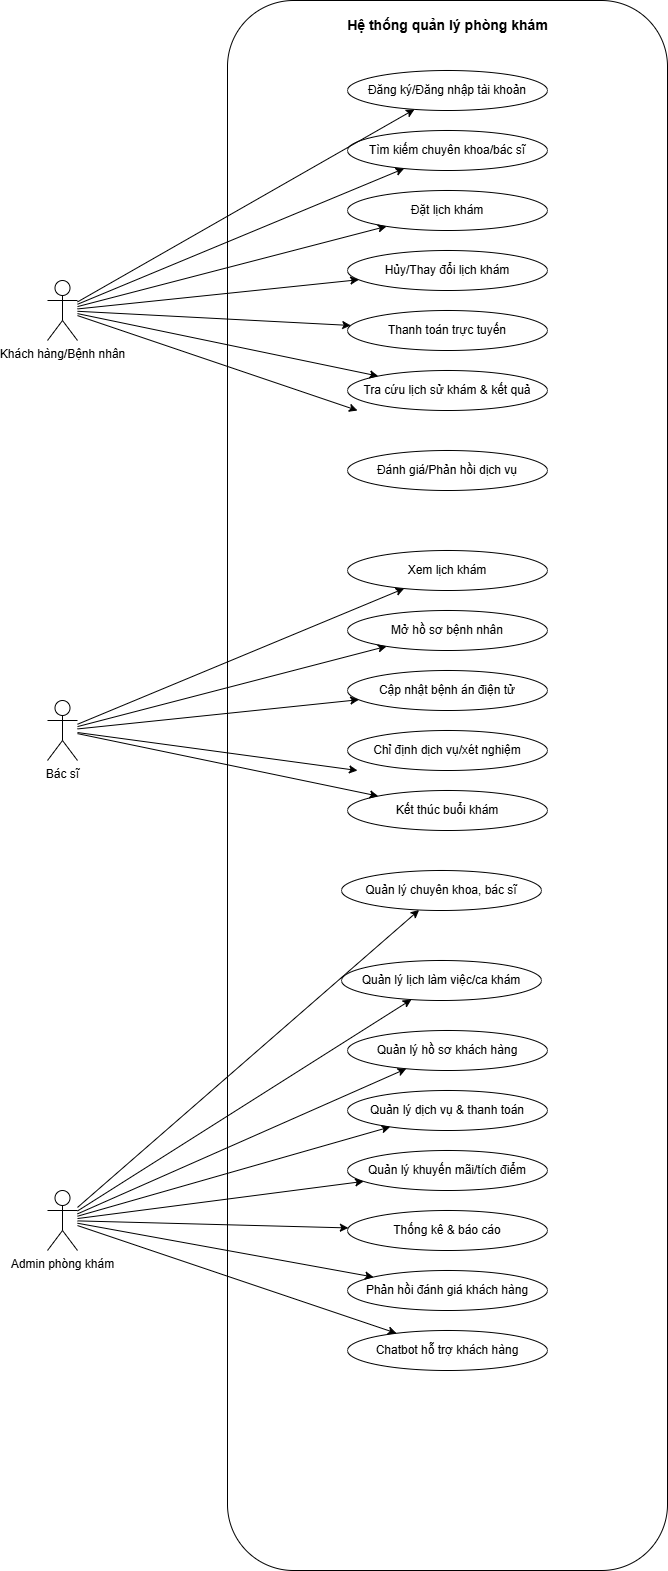

The diagram above was exported from draw.io. Its source (the exported page's mxGraphModel, read from the mxfile embedded in the PNG):
<mxGraphModel dx="1042" dy="626" grid="1" gridSize="10" guides="1" tooltips="1" connect="1" arrows="1" fold="1" page="1" pageScale="1" pageWidth="827" pageHeight="1169" math="0" shadow="0">
  <root>
    <mxCell id="0" />
    <mxCell id="1" parent="0" />
    <mxCell id="CgY9eS5K5l1e71i4gYqC-41" value="Hệ thống quản lý phòng khám" style="text;html=1;align=center;verticalAlign=middle;resizable=0;points=[];autosize=1;strokeColor=none;fillColor=none;fontStyle=1;fontSize=14;labelBackgroundColor=none;" parent="1" vertex="1">
      <mxGeometry x="400" y="40" width="240" height="30" as="geometry" />
    </mxCell>
    <mxCell id="CgY9eS5K5l1e71i4gYqC-40" value="" style="rounded=1;whiteSpace=wrap;html=1;fillColor=none;labelBackgroundColor=none;" parent="1" vertex="1">
      <mxGeometry x="300" y="30" width="440" height="1570" as="geometry" />
    </mxCell>
    <mxCell id="CgY9eS5K5l1e71i4gYqC-1" value="Khách hàng/Bệnh nhân" style="shape=umlActor;verticalLabelPosition=bottom;verticalAlign=top;html=1;outlineConnect=0;labelBackgroundColor=none;" parent="1" vertex="1">
      <mxGeometry x="120" y="310" width="30" height="60" as="geometry" />
    </mxCell>
    <mxCell id="CgY9eS5K5l1e71i4gYqC-2" value="Bác sĩ" style="shape=umlActor;verticalLabelPosition=bottom;verticalAlign=top;html=1;outlineConnect=0;labelBackgroundColor=none;" parent="1" vertex="1">
      <mxGeometry x="120" y="730" width="30" height="60" as="geometry" />
    </mxCell>
    <mxCell id="CgY9eS5K5l1e71i4gYqC-3" value="Admin phòng khám" style="shape=umlActor;verticalLabelPosition=bottom;verticalAlign=top;html=1;outlineConnect=0;labelBackgroundColor=none;" parent="1" vertex="1">
      <mxGeometry x="120" y="1220" width="30" height="60" as="geometry" />
    </mxCell>
    <mxCell id="CgY9eS5K5l1e71i4gYqC-4" value="Đăng ký/Đăng nhập tài khoản" style="ellipse;whiteSpace=wrap;html=1;labelBackgroundColor=none;" parent="1" vertex="1">
      <mxGeometry x="420" y="100" width="200" height="40" as="geometry" />
    </mxCell>
    <mxCell id="CgY9eS5K5l1e71i4gYqC-5" value="Tìm kiếm chuyên khoa/bác sĩ" style="ellipse;whiteSpace=wrap;html=1;labelBackgroundColor=none;" parent="1" vertex="1">
      <mxGeometry x="420" y="160" width="200" height="40" as="geometry" />
    </mxCell>
    <mxCell id="CgY9eS5K5l1e71i4gYqC-6" value="Đặt lịch khám" style="ellipse;whiteSpace=wrap;html=1;labelBackgroundColor=none;" parent="1" vertex="1">
      <mxGeometry x="420" y="220" width="200" height="40" as="geometry" />
    </mxCell>
    <mxCell id="CgY9eS5K5l1e71i4gYqC-7" value="Hủy/Thay đổi lịch khám" style="ellipse;whiteSpace=wrap;html=1;labelBackgroundColor=none;" parent="1" vertex="1">
      <mxGeometry x="420" y="280" width="200" height="40" as="geometry" />
    </mxCell>
    <mxCell id="CgY9eS5K5l1e71i4gYqC-8" value="Thanh toán trực tuyến" style="ellipse;whiteSpace=wrap;html=1;labelBackgroundColor=none;" parent="1" vertex="1">
      <mxGeometry x="420" y="340" width="200" height="40" as="geometry" />
    </mxCell>
    <mxCell id="CgY9eS5K5l1e71i4gYqC-9" value="Tra cứu lịch sử khám &amp; kết quả" style="ellipse;whiteSpace=wrap;html=1;labelBackgroundColor=none;" parent="1" vertex="1">
      <mxGeometry x="420" y="400" width="200" height="40" as="geometry" />
    </mxCell>
    <mxCell id="CgY9eS5K5l1e71i4gYqC-10" value="Đánh giá/Phản hồi dịch vụ" style="ellipse;whiteSpace=wrap;html=1;labelBackgroundColor=none;" parent="1" vertex="1">
      <mxGeometry x="420" y="480" width="200" height="40" as="geometry" />
    </mxCell>
    <mxCell id="CgY9eS5K5l1e71i4gYqC-11" value="Xem lịch khám" style="ellipse;whiteSpace=wrap;html=1;labelBackgroundColor=none;" parent="1" vertex="1">
      <mxGeometry x="420" y="580" width="200" height="40" as="geometry" />
    </mxCell>
    <mxCell id="CgY9eS5K5l1e71i4gYqC-12" value="Mở hồ sơ bệnh nhân" style="ellipse;whiteSpace=wrap;html=1;labelBackgroundColor=none;" parent="1" vertex="1">
      <mxGeometry x="420" y="640" width="200" height="40" as="geometry" />
    </mxCell>
    <mxCell id="CgY9eS5K5l1e71i4gYqC-13" value="Cập nhật bệnh án điện tử" style="ellipse;whiteSpace=wrap;html=1;labelBackgroundColor=none;" parent="1" vertex="1">
      <mxGeometry x="420" y="700" width="200" height="40" as="geometry" />
    </mxCell>
    <mxCell id="CgY9eS5K5l1e71i4gYqC-14" value="Chỉ định dịch vụ/xét nghiệm" style="ellipse;whiteSpace=wrap;html=1;labelBackgroundColor=none;" parent="1" vertex="1">
      <mxGeometry x="420" y="760" width="200" height="40" as="geometry" />
    </mxCell>
    <mxCell id="CgY9eS5K5l1e71i4gYqC-15" value="Kết thúc buổi khám" style="ellipse;whiteSpace=wrap;html=1;labelBackgroundColor=none;" parent="1" vertex="1">
      <mxGeometry x="420" y="820" width="200" height="40" as="geometry" />
    </mxCell>
    <mxCell id="CgY9eS5K5l1e71i4gYqC-16" value="Quản lý chuyên khoa, bác sĩ" style="ellipse;whiteSpace=wrap;html=1;labelBackgroundColor=none;" parent="1" vertex="1">
      <mxGeometry x="414" y="900" width="200" height="40" as="geometry" />
    </mxCell>
    <mxCell id="CgY9eS5K5l1e71i4gYqC-17" value="Quản lý lịch làm việc/ca khám" style="ellipse;whiteSpace=wrap;html=1;labelBackgroundColor=none;" parent="1" vertex="1">
      <mxGeometry x="414" y="990" width="200" height="40" as="geometry" />
    </mxCell>
    <mxCell id="CgY9eS5K5l1e71i4gYqC-18" value="Quản lý hồ sơ khách hàng" style="ellipse;whiteSpace=wrap;html=1;labelBackgroundColor=none;" parent="1" vertex="1">
      <mxGeometry x="420" y="1060" width="200" height="40" as="geometry" />
    </mxCell>
    <mxCell id="CgY9eS5K5l1e71i4gYqC-19" value="Quản lý dịch vụ &amp; thanh toán" style="ellipse;whiteSpace=wrap;html=1;labelBackgroundColor=none;" parent="1" vertex="1">
      <mxGeometry x="420" y="1120" width="200" height="40" as="geometry" />
    </mxCell>
    <mxCell id="CgY9eS5K5l1e71i4gYqC-20" value="Quản lý khuyến mãi/tích điểm" style="ellipse;whiteSpace=wrap;html=1;labelBackgroundColor=none;" parent="1" vertex="1">
      <mxGeometry x="420" y="1180" width="200" height="40" as="geometry" />
    </mxCell>
    <mxCell id="CgY9eS5K5l1e71i4gYqC-21" value="Thống kê &amp; báo cáo" style="ellipse;whiteSpace=wrap;html=1;labelBackgroundColor=none;" parent="1" vertex="1">
      <mxGeometry x="420" y="1240" width="200" height="40" as="geometry" />
    </mxCell>
    <mxCell id="CgY9eS5K5l1e71i4gYqC-22" value="Phản hồi đánh giá khách hàng" style="ellipse;whiteSpace=wrap;html=1;labelBackgroundColor=none;" parent="1" vertex="1">
      <mxGeometry x="420" y="1300" width="200" height="40" as="geometry" />
    </mxCell>
    <mxCell id="CgY9eS5K5l1e71i4gYqC-23" value="Chatbot hỗ trợ khách hàng" style="ellipse;whiteSpace=wrap;html=1;labelBackgroundColor=none;" parent="1" vertex="1">
      <mxGeometry x="420" y="1360" width="200" height="40" as="geometry" />
    </mxCell>
    <mxCell id="CgY9eS5K5l1e71i4gYqC-24" value="" style="endArrow=classic;html=1;rounded=0;labelBackgroundColor=none;fontColor=default;" parent="1" source="CgY9eS5K5l1e71i4gYqC-1" target="CgY9eS5K5l1e71i4gYqC-4" edge="1">
      <mxGeometry width="50" height="50" relative="1" as="geometry">
        <mxPoint x="390" y="440" as="sourcePoint" />
        <mxPoint x="440" y="390" as="targetPoint" />
      </mxGeometry>
    </mxCell>
    <mxCell id="CgY9eS5K5l1e71i4gYqC-25" value="" style="endArrow=classic;html=1;rounded=0;labelBackgroundColor=none;fontColor=default;" parent="1" source="CgY9eS5K5l1e71i4gYqC-1" target="CgY9eS5K5l1e71i4gYqC-5" edge="1">
      <mxGeometry width="50" height="50" relative="1" as="geometry">
        <mxPoint x="160" y="345" as="sourcePoint" />
        <mxPoint x="430" y="140" as="targetPoint" />
      </mxGeometry>
    </mxCell>
    <mxCell id="CgY9eS5K5l1e71i4gYqC-26" value="" style="endArrow=classic;html=1;rounded=0;labelBackgroundColor=none;fontColor=default;" parent="1" source="CgY9eS5K5l1e71i4gYqC-1" target="CgY9eS5K5l1e71i4gYqC-6" edge="1">
      <mxGeometry width="50" height="50" relative="1" as="geometry">
        <mxPoint x="160" y="345" as="sourcePoint" />
        <mxPoint x="430" y="200" as="targetPoint" />
      </mxGeometry>
    </mxCell>
    <mxCell id="CgY9eS5K5l1e71i4gYqC-27" value="" style="endArrow=classic;html=1;rounded=0;labelBackgroundColor=none;fontColor=default;" parent="1" source="CgY9eS5K5l1e71i4gYqC-1" target="CgY9eS5K5l1e71i4gYqC-7" edge="1">
      <mxGeometry width="50" height="50" relative="1" as="geometry">
        <mxPoint x="160" y="345" as="sourcePoint" />
        <mxPoint x="430" y="260" as="targetPoint" />
      </mxGeometry>
    </mxCell>
    <mxCell id="CgY9eS5K5l1e71i4gYqC-28" value="" style="endArrow=classic;html=1;rounded=0;labelBackgroundColor=none;fontColor=default;" parent="1" source="CgY9eS5K5l1e71i4gYqC-1" target="CgY9eS5K5l1e71i4gYqC-8" edge="1">
      <mxGeometry width="50" height="50" relative="1" as="geometry">
        <mxPoint x="160" y="345" as="sourcePoint" />
        <mxPoint x="430" y="320" as="targetPoint" />
      </mxGeometry>
    </mxCell>
    <mxCell id="CgY9eS5K5l1e71i4gYqC-29" value="" style="endArrow=classic;html=1;rounded=0;labelBackgroundColor=none;fontColor=default;" parent="1" source="CgY9eS5K5l1e71i4gYqC-1" target="CgY9eS5K5l1e71i4gYqC-9" edge="1">
      <mxGeometry width="50" height="50" relative="1" as="geometry">
        <mxPoint x="160" y="345" as="sourcePoint" />
        <mxPoint x="430" y="380" as="targetPoint" />
      </mxGeometry>
    </mxCell>
    <mxCell id="CgY9eS5K5l1e71i4gYqC-30" value="" style="endArrow=classic;html=1;rounded=0;labelBackgroundColor=none;fontColor=default;" parent="1" source="CgY9eS5K5l1e71i4gYqC-1" edge="1">
      <mxGeometry width="50" height="50" relative="1" as="geometry">
        <mxPoint x="160" y="345" as="sourcePoint" />
        <mxPoint x="430" y="440" as="targetPoint" />
      </mxGeometry>
    </mxCell>
    <mxCell id="CgY9eS5K5l1e71i4gYqC-31" value="" style="endArrow=classic;html=1;rounded=0;labelBackgroundColor=none;fontColor=default;" parent="1" source="CgY9eS5K5l1e71i4gYqC-2" target="CgY9eS5K5l1e71i4gYqC-11" edge="1">
      <mxGeometry width="50" height="50" relative="1" as="geometry">
        <mxPoint x="160" y="765" as="sourcePoint" />
        <mxPoint x="430" y="620" as="targetPoint" />
      </mxGeometry>
    </mxCell>
    <mxCell id="CgY9eS5K5l1e71i4gYqC-32" value="" style="endArrow=classic;html=1;rounded=0;labelBackgroundColor=none;fontColor=default;" parent="1" source="CgY9eS5K5l1e71i4gYqC-2" target="CgY9eS5K5l1e71i4gYqC-12" edge="1">
      <mxGeometry width="50" height="50" relative="1" as="geometry">
        <mxPoint x="160" y="765" as="sourcePoint" />
        <mxPoint x="430" y="680" as="targetPoint" />
      </mxGeometry>
    </mxCell>
    <mxCell id="CgY9eS5K5l1e71i4gYqC-33" value="" style="endArrow=classic;html=1;rounded=0;labelBackgroundColor=none;fontColor=default;" parent="1" source="CgY9eS5K5l1e71i4gYqC-2" target="CgY9eS5K5l1e71i4gYqC-13" edge="1">
      <mxGeometry width="50" height="50" relative="1" as="geometry">
        <mxPoint x="160" y="765" as="sourcePoint" />
        <mxPoint x="430" y="740" as="targetPoint" />
      </mxGeometry>
    </mxCell>
    <mxCell id="CgY9eS5K5l1e71i4gYqC-34" value="" style="endArrow=classic;html=1;rounded=0;labelBackgroundColor=none;fontColor=default;" parent="1" source="CgY9eS5K5l1e71i4gYqC-2" edge="1">
      <mxGeometry width="50" height="50" relative="1" as="geometry">
        <mxPoint x="160" y="765" as="sourcePoint" />
        <mxPoint x="430" y="800" as="targetPoint" />
      </mxGeometry>
    </mxCell>
    <mxCell id="CgY9eS5K5l1e71i4gYqC-35" value="" style="endArrow=classic;html=1;rounded=0;labelBackgroundColor=none;fontColor=default;" parent="1" source="CgY9eS5K5l1e71i4gYqC-2" target="CgY9eS5K5l1e71i4gYqC-15" edge="1">
      <mxGeometry width="50" height="50" relative="1" as="geometry">
        <mxPoint x="160" y="765" as="sourcePoint" />
        <mxPoint x="430" y="860" as="targetPoint" />
      </mxGeometry>
    </mxCell>
    <mxCell id="CgY9eS5K5l1e71i4gYqC-36" value="" style="endArrow=classic;html=1;rounded=0;labelBackgroundColor=none;fontColor=default;" parent="1" source="CgY9eS5K5l1e71i4gYqC-3" target="CgY9eS5K5l1e71i4gYqC-16" edge="1">
      <mxGeometry width="50" height="50" relative="1" as="geometry">
        <mxPoint x="160" y="1255" as="sourcePoint" />
        <mxPoint x="410" y="980" as="targetPoint" />
      </mxGeometry>
    </mxCell>
    <mxCell id="CgY9eS5K5l1e71i4gYqC-37" value="" style="endArrow=classic;html=1;rounded=0;labelBackgroundColor=none;fontColor=default;" parent="1" source="CgY9eS5K5l1e71i4gYqC-3" target="CgY9eS5K5l1e71i4gYqC-17" edge="1">
      <mxGeometry width="50" height="50" relative="1" as="geometry">
        <mxPoint x="160" y="1255" as="sourcePoint" />
        <mxPoint x="430" y="1040" as="targetPoint" />
      </mxGeometry>
    </mxCell>
    <mxCell id="CgY9eS5K5l1e71i4gYqC-38" value="" style="endArrow=classic;html=1;rounded=0;labelBackgroundColor=none;fontColor=default;" parent="1" source="CgY9eS5K5l1e71i4gYqC-3" target="CgY9eS5K5l1e71i4gYqC-18" edge="1">
      <mxGeometry width="50" height="50" relative="1" as="geometry">
        <mxPoint x="160" y="1255" as="sourcePoint" />
        <mxPoint x="430" y="1100" as="targetPoint" />
      </mxGeometry>
    </mxCell>
    <mxCell id="CgY9eS5K5l1e71i4gYqC-39" value="" style="endArrow=classic;html=1;rounded=0;labelBackgroundColor=none;fontColor=default;" parent="1" source="CgY9eS5K5l1e71i4gYqC-3" target="CgY9eS5K5l1e71i4gYqC-19" edge="1">
      <mxGeometry width="50" height="50" relative="1" as="geometry">
        <mxPoint x="160" y="1255" as="sourcePoint" />
        <mxPoint x="430" y="1160" as="targetPoint" />
      </mxGeometry>
    </mxCell>
    <mxCell id="CgY9eS5K5l1e71i4gYqC-42" value="" style="endArrow=classic;html=1;rounded=0;labelBackgroundColor=none;fontColor=default;" parent="1" source="CgY9eS5K5l1e71i4gYqC-3" target="CgY9eS5K5l1e71i4gYqC-20" edge="1">
      <mxGeometry width="50" height="50" relative="1" as="geometry">
        <mxPoint x="160" y="1255" as="sourcePoint" />
        <mxPoint x="430" y="1220" as="targetPoint" />
      </mxGeometry>
    </mxCell>
    <mxCell id="CgY9eS5K5l1e71i4gYqC-43" value="" style="endArrow=classic;html=1;rounded=0;labelBackgroundColor=none;fontColor=default;" parent="1" source="CgY9eS5K5l1e71i4gYqC-3" target="CgY9eS5K5l1e71i4gYqC-21" edge="1">
      <mxGeometry width="50" height="50" relative="1" as="geometry">
        <mxPoint x="160" y="1255" as="sourcePoint" />
        <mxPoint x="430" y="1280" as="targetPoint" />
      </mxGeometry>
    </mxCell>
    <mxCell id="CgY9eS5K5l1e71i4gYqC-44" value="" style="endArrow=classic;html=1;rounded=0;labelBackgroundColor=none;fontColor=default;" parent="1" source="CgY9eS5K5l1e71i4gYqC-3" target="CgY9eS5K5l1e71i4gYqC-22" edge="1">
      <mxGeometry width="50" height="50" relative="1" as="geometry">
        <mxPoint x="160" y="1255" as="sourcePoint" />
        <mxPoint x="430" y="1340" as="targetPoint" />
      </mxGeometry>
    </mxCell>
    <mxCell id="CgY9eS5K5l1e71i4gYqC-45" value="" style="endArrow=classic;html=1;rounded=0;labelBackgroundColor=none;fontColor=default;" parent="1" source="CgY9eS5K5l1e71i4gYqC-3" target="CgY9eS5K5l1e71i4gYqC-23" edge="1">
      <mxGeometry width="50" height="50" relative="1" as="geometry">
        <mxPoint x="160" y="1255" as="sourcePoint" />
        <mxPoint x="430" y="1400" as="targetPoint" />
      </mxGeometry>
    </mxCell>
  </root>
</mxGraphModel>